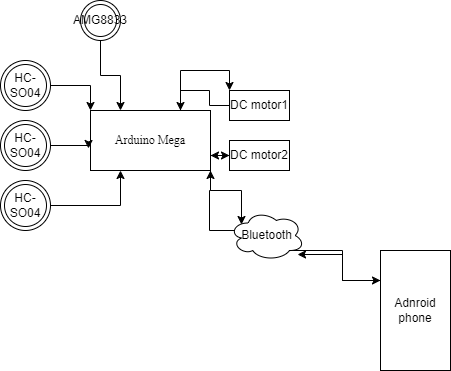

The diagram above was exported from draw.io. Its source (the exported page's mxGraphModel, read from the mxfile embedded in the PNG):
<mxGraphModel dx="1434" dy="764" grid="1" gridSize="10" guides="1" tooltips="1" connect="1" arrows="1" fold="1" page="1" pageScale="1" pageWidth="827" pageHeight="1169" math="0" shadow="0">
  <root>
    <mxCell id="WIyWlLk6GJQsqaUBKTNV-0" />
    <mxCell id="WIyWlLk6GJQsqaUBKTNV-1" parent="WIyWlLk6GJQsqaUBKTNV-0" />
    <mxCell id="aoedaB60DUdZQwRdr43--7" style="edgeStyle=orthogonalEdgeStyle;rounded=0;orthogonalLoop=1;jettySize=auto;html=1;exitX=1;exitY=1;exitDx=0;exitDy=0;entryX=0.16;entryY=0.28;entryDx=0;entryDy=0;entryPerimeter=0;" edge="1" parent="WIyWlLk6GJQsqaUBKTNV-1" source="aoedaB60DUdZQwRdr43--0" target="aoedaB60DUdZQwRdr43--3">
      <mxGeometry relative="1" as="geometry" />
    </mxCell>
    <mxCell id="aoedaB60DUdZQwRdr43--24" style="edgeStyle=orthogonalEdgeStyle;rounded=0;orthogonalLoop=1;jettySize=auto;html=1;exitX=0.75;exitY=0;exitDx=0;exitDy=0;entryX=0;entryY=0;entryDx=0;entryDy=0;" edge="1" parent="WIyWlLk6GJQsqaUBKTNV-1" source="aoedaB60DUdZQwRdr43--0" target="aoedaB60DUdZQwRdr43--20">
      <mxGeometry relative="1" as="geometry" />
    </mxCell>
    <mxCell id="aoedaB60DUdZQwRdr43--25" style="edgeStyle=orthogonalEdgeStyle;rounded=0;orthogonalLoop=1;jettySize=auto;html=1;exitX=1;exitY=0.75;exitDx=0;exitDy=0;entryX=0;entryY=0.5;entryDx=0;entryDy=0;" edge="1" parent="WIyWlLk6GJQsqaUBKTNV-1" source="aoedaB60DUdZQwRdr43--0" target="aoedaB60DUdZQwRdr43--21">
      <mxGeometry relative="1" as="geometry" />
    </mxCell>
    <mxCell id="aoedaB60DUdZQwRdr43--0" value="Arduino Mega" style="rounded=0;whiteSpace=wrap;html=1;fontFamily=Times New Roman;" vertex="1" parent="WIyWlLk6GJQsqaUBKTNV-1">
      <mxGeometry x="200" y="190" width="120" height="60" as="geometry" />
    </mxCell>
    <mxCell id="aoedaB60DUdZQwRdr43--8" style="edgeStyle=orthogonalEdgeStyle;rounded=0;orthogonalLoop=1;jettySize=auto;html=1;exitX=0.8;exitY=0.8;exitDx=0;exitDy=0;exitPerimeter=0;entryX=0;entryY=0.25;entryDx=0;entryDy=0;" edge="1" parent="WIyWlLk6GJQsqaUBKTNV-1" source="aoedaB60DUdZQwRdr43--3" target="aoedaB60DUdZQwRdr43--4">
      <mxGeometry relative="1" as="geometry" />
    </mxCell>
    <mxCell id="aoedaB60DUdZQwRdr43--11" style="edgeStyle=orthogonalEdgeStyle;rounded=0;orthogonalLoop=1;jettySize=auto;html=1;exitX=0.07;exitY=0.4;exitDx=0;exitDy=0;exitPerimeter=0;entryX=1;entryY=1;entryDx=0;entryDy=0;" edge="1" parent="WIyWlLk6GJQsqaUBKTNV-1" source="aoedaB60DUdZQwRdr43--3" target="aoedaB60DUdZQwRdr43--0">
      <mxGeometry relative="1" as="geometry" />
    </mxCell>
    <mxCell id="aoedaB60DUdZQwRdr43--3" value="Bluetooth" style="ellipse;shape=cloud;whiteSpace=wrap;html=1;" vertex="1" parent="WIyWlLk6GJQsqaUBKTNV-1">
      <mxGeometry x="339" y="290" width="75" height="50" as="geometry" />
    </mxCell>
    <mxCell id="aoedaB60DUdZQwRdr43--10" style="edgeStyle=orthogonalEdgeStyle;rounded=0;orthogonalLoop=1;jettySize=auto;html=1;exitX=0;exitY=0.25;exitDx=0;exitDy=0;entryX=0.907;entryY=0.88;entryDx=0;entryDy=0;entryPerimeter=0;" edge="1" parent="WIyWlLk6GJQsqaUBKTNV-1" source="aoedaB60DUdZQwRdr43--4" target="aoedaB60DUdZQwRdr43--3">
      <mxGeometry relative="1" as="geometry" />
    </mxCell>
    <mxCell id="aoedaB60DUdZQwRdr43--4" value="Adnroid phone" style="rounded=0;whiteSpace=wrap;html=1;" vertex="1" parent="WIyWlLk6GJQsqaUBKTNV-1">
      <mxGeometry x="490" y="330" width="70" height="120" as="geometry" />
    </mxCell>
    <mxCell id="aoedaB60DUdZQwRdr43--13" style="edgeStyle=orthogonalEdgeStyle;rounded=0;orthogonalLoop=1;jettySize=auto;html=1;exitX=0.5;exitY=1;exitDx=0;exitDy=0;entryX=0.25;entryY=0;entryDx=0;entryDy=0;" edge="1" parent="WIyWlLk6GJQsqaUBKTNV-1" source="aoedaB60DUdZQwRdr43--12" target="aoedaB60DUdZQwRdr43--0">
      <mxGeometry relative="1" as="geometry" />
    </mxCell>
    <mxCell id="aoedaB60DUdZQwRdr43--12" value="AMG8833" style="ellipse;shape=doubleEllipse;whiteSpace=wrap;html=1;aspect=fixed;" vertex="1" parent="WIyWlLk6GJQsqaUBKTNV-1">
      <mxGeometry x="190" y="80" width="40" height="40" as="geometry" />
    </mxCell>
    <mxCell id="aoedaB60DUdZQwRdr43--17" style="edgeStyle=orthogonalEdgeStyle;rounded=0;orthogonalLoop=1;jettySize=auto;html=1;exitX=1;exitY=0.5;exitDx=0;exitDy=0;entryX=0;entryY=0;entryDx=0;entryDy=0;" edge="1" parent="WIyWlLk6GJQsqaUBKTNV-1" source="aoedaB60DUdZQwRdr43--14" target="aoedaB60DUdZQwRdr43--0">
      <mxGeometry relative="1" as="geometry" />
    </mxCell>
    <mxCell id="aoedaB60DUdZQwRdr43--14" value="HC-SO04" style="ellipse;shape=doubleEllipse;whiteSpace=wrap;html=1;aspect=fixed;" vertex="1" parent="WIyWlLk6GJQsqaUBKTNV-1">
      <mxGeometry x="110" y="140" width="50" height="50" as="geometry" />
    </mxCell>
    <mxCell id="aoedaB60DUdZQwRdr43--18" style="edgeStyle=orthogonalEdgeStyle;rounded=0;orthogonalLoop=1;jettySize=auto;html=1;exitX=1;exitY=0.5;exitDx=0;exitDy=0;entryX=-0.017;entryY=0.633;entryDx=0;entryDy=0;entryPerimeter=0;" edge="1" parent="WIyWlLk6GJQsqaUBKTNV-1" source="aoedaB60DUdZQwRdr43--15" target="aoedaB60DUdZQwRdr43--0">
      <mxGeometry relative="1" as="geometry" />
    </mxCell>
    <mxCell id="aoedaB60DUdZQwRdr43--15" value="HC-SO04" style="ellipse;shape=doubleEllipse;whiteSpace=wrap;html=1;aspect=fixed;" vertex="1" parent="WIyWlLk6GJQsqaUBKTNV-1">
      <mxGeometry x="110" y="200" width="50" height="50" as="geometry" />
    </mxCell>
    <mxCell id="aoedaB60DUdZQwRdr43--19" style="edgeStyle=orthogonalEdgeStyle;rounded=0;orthogonalLoop=1;jettySize=auto;html=1;exitX=1;exitY=0.5;exitDx=0;exitDy=0;entryX=0.25;entryY=1;entryDx=0;entryDy=0;" edge="1" parent="WIyWlLk6GJQsqaUBKTNV-1" source="aoedaB60DUdZQwRdr43--16" target="aoedaB60DUdZQwRdr43--0">
      <mxGeometry relative="1" as="geometry" />
    </mxCell>
    <mxCell id="aoedaB60DUdZQwRdr43--16" value="HC-SO04" style="ellipse;shape=doubleEllipse;whiteSpace=wrap;html=1;aspect=fixed;" vertex="1" parent="WIyWlLk6GJQsqaUBKTNV-1">
      <mxGeometry x="110" y="260" width="50" height="50" as="geometry" />
    </mxCell>
    <mxCell id="aoedaB60DUdZQwRdr43--22" style="edgeStyle=orthogonalEdgeStyle;rounded=0;orthogonalLoop=1;jettySize=auto;html=1;exitX=0;exitY=0.5;exitDx=0;exitDy=0;entryX=0.75;entryY=0;entryDx=0;entryDy=0;" edge="1" parent="WIyWlLk6GJQsqaUBKTNV-1" source="aoedaB60DUdZQwRdr43--20" target="aoedaB60DUdZQwRdr43--0">
      <mxGeometry relative="1" as="geometry" />
    </mxCell>
    <mxCell id="aoedaB60DUdZQwRdr43--20" value="DC motor1" style="rounded=0;whiteSpace=wrap;html=1;" vertex="1" parent="WIyWlLk6GJQsqaUBKTNV-1">
      <mxGeometry x="339" y="170" width="60" height="30" as="geometry" />
    </mxCell>
    <mxCell id="aoedaB60DUdZQwRdr43--23" style="edgeStyle=orthogonalEdgeStyle;rounded=0;orthogonalLoop=1;jettySize=auto;html=1;exitX=0;exitY=0.5;exitDx=0;exitDy=0;entryX=1;entryY=0.75;entryDx=0;entryDy=0;" edge="1" parent="WIyWlLk6GJQsqaUBKTNV-1" source="aoedaB60DUdZQwRdr43--21" target="aoedaB60DUdZQwRdr43--0">
      <mxGeometry relative="1" as="geometry" />
    </mxCell>
    <mxCell id="aoedaB60DUdZQwRdr43--21" value="DC motor2" style="rounded=0;whiteSpace=wrap;html=1;" vertex="1" parent="WIyWlLk6GJQsqaUBKTNV-1">
      <mxGeometry x="339" y="220" width="60" height="30" as="geometry" />
    </mxCell>
  </root>
</mxGraphModel>